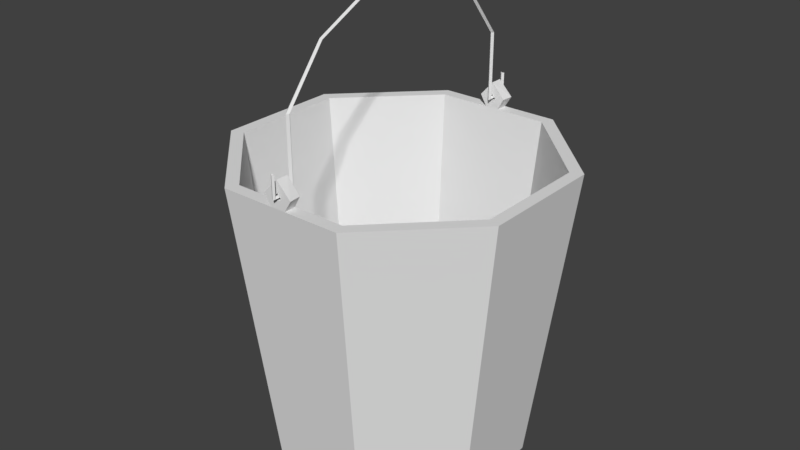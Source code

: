 # Source: Bucket.blend  (saved by Blender 2.79.0; exported with 4.5.12 LTS)
import bpy
from mathutils import Matrix  # noqa: F401  (used for matrix-valued properties, if any)

bpy.ops.wm.read_factory_settings(use_empty=True)
scene = bpy.context.scene
scene.name = 'Scene'

# ---- collections
col_collection_1 = bpy.data.collections.new('Collection 1'); scene.collection.children.link(col_collection_1)
col_collection_2 = bpy.data.collections.new('Collection 2'); scene.collection.children.link(col_collection_2)

# ---- world
world_world = bpy.data.worlds.new('World'); scene.world = world_world
world_world.color = (0.05088, 0.05088, 0.05088)
world_world.use_sun_shadow = False
world_world.sun_shadow_jitter_overblur = 0.0
world_world.cycles.sampling_method = 'MANUAL'

# ---- meshes
me_cylinder = bpy.data.meshes.new('Cylinder')
me_cylinder.from_pydata([(-0.2934, 0.7084, -1.0), (-0.3527, 0.8516, 0.8285), (0.2934, 0.7084, -1.0), (0.3527, 0.8516, 0.8285), (0.7084, 0.2934, -1.0), (0.8516, 0.3527, 0.8285), (-0.7084, 0.2934, -1.0), (-0.8516, 0.3527, 0.8285), (0.3827, 0.9239, 0.8285), (-0.3827, 0.9239, 0.8285), (0.9239, 0.3827, 0.8285), (-0.9239, 0.3827, 0.8285), (0.2811, 0.6786, -0.9383), (-0.2811, 0.6786, -0.9383), (0.6786, 0.2811, -0.9383), (-0.6786, 0.2811, -0.9383), (-0.03502, 0.7084, -1.0), (0.03502, 0.7084, -1.0), (0.01776, 0.9239, 0.8786), (-0.01776, 0.9239, 0.8786), (0.013, 0.8516, 0.8786), (-0.013, 0.8516, 0.8786), (0.03354, 0.6786, -0.9383), (-0.03354, 0.6786, -0.9383), (0.08097, 0.2811, -0.9383), (-0.08097, 0.2811, -0.9383), (0.08454, 0.2934, -1.0), (-0.08454, 0.2934, -1.0), (0.08803, 0.9239, 0.897), (-0.08803, 0.9239, 0.897), (0.08114, 0.8516, 0.897), (-0.08114, 0.8516, 0.897), (0.0, 0.9239, 0.9162), (0.0, 0.8516, 0.9129), (0.04567, 0.9239, 0.8285), (-0.04567, 0.9239, 0.8285), (0.04209, 0.8516, 0.8285), (-0.04209, 0.8516, 0.8285), (-0.01984, 0.8516, 0.8906), (-0.02497, 0.9239, 0.8903), (0.01984, 0.8516, 0.8906), (0.02497, 0.9239, 0.8903), (0.0, 0.8516, 0.9883), (0.0, 0.9239, 0.9883), (-0.2934, -0.7084, -1.0), (-0.3527, -0.8516, 0.8285), (0.2934, -0.7084, -1.0), (0.3527, -0.8516, 0.8285), (0.7084, -0.2934, -1.0), (0.8516, -0.3527, 0.8285), (-0.7084, -0.2934, -1.0), (-0.8516, -0.3527, 0.8285), (0.3827, -0.9239, 0.8285), (-0.3827, -0.9239, 0.8285), (0.9239, -0.3827, 0.8285), (-0.9239, -0.3827, 0.8285), (0.2811, -0.6786, -0.9383), (-0.2811, -0.6786, -0.9383), (0.6786, -0.2811, -0.9383), (-0.6786, -0.2811, -0.9383), (-0.03502, -0.7084, -1.0), (0.03502, -0.7084, -1.0), (0.01776, -0.9239, 0.8786), (-0.01776, -0.9239, 0.8786), (0.013, -0.8516, 0.8786), (-0.013, -0.8516, 0.8786), (0.03354, -0.6786, -0.9383), (-0.03354, -0.6786, -0.9383), (0.08097, -0.2811, -0.9383), (-0.08097, -0.2811, -0.9383), (0.08454, -0.2934, -1.0), (-0.08454, -0.2934, -1.0), (0.08803, -0.9239, 0.897), (-0.08803, -0.9239, 0.897), (0.08114, -0.8516, 0.897), (-0.08114, -0.8516, 0.897), (0.0, -0.9239, 0.9162), (0.0, -0.8516, 0.9129), (0.04567, -0.9239, 0.8285), (-0.04567, -0.9239, 0.8285), (0.04209, -0.8516, 0.8285), (-0.04209, -0.8516, 0.8285), (-0.01984, -0.8516, 0.8906), (-0.02497, -0.9239, 0.8903), (0.01984, -0.8516, 0.8906), (0.02497, -0.9239, 0.8903), (0.0, -0.8516, 0.9883), (0.0, -0.9239, 0.9883)], [], [(17, 34, 8, 2), (2, 8, 10, 4), (5, 3, 12, 14), (51, 59, 15, 7), (6, 11, 9, 0), (36, 3, 8, 34), (3, 5, 10, 8), (14, 58, 49, 5), (7, 1, 9, 11), (48, 70, 26, 4), (37, 1, 13, 23), (1, 7, 15, 13), (22, 24, 14, 12), (17, 2, 4, 26), (0, 16, 27, 6), (16, 17, 26, 27), (25, 69, 68, 24), (70, 71, 27, 26), (13, 15, 25, 23), (23, 25, 24, 22), (3, 36, 22, 12), (36, 37, 23, 22), (1, 37, 35, 9), (0, 9, 35, 16), (16, 35, 34, 17), (71, 50, 6, 27), (48, 4, 10, 54), (11, 55, 51, 7), (15, 59, 69, 25), (6, 50, 55, 11), (35, 37, 31, 29), (24, 68, 58, 14), (33, 38, 39, 32), (21, 19, 39, 38), (20, 18, 19, 21), (36, 34, 28, 30), (30, 28, 43, 42), (41, 18, 20, 40), (29, 31, 42, 43), (19, 18, 34, 35), (20, 21, 37, 36), (21, 38, 31, 37), (39, 19, 35, 29), (40, 20, 36, 30), (18, 41, 28, 34), (38, 33, 42, 31), (41, 32, 43, 28), (33, 40, 30, 42), (32, 39, 29, 43), (41, 40, 33, 32), (61, 46, 52, 78), (46, 48, 54, 52), (49, 58, 56, 47), (50, 44, 53, 55), (80, 78, 52, 47), (47, 52, 54, 49), (51, 55, 53, 45), (81, 67, 57, 45), (45, 57, 59, 51), (66, 56, 58, 68), (61, 70, 48, 46), (44, 50, 71, 60), (60, 71, 70, 61), (57, 67, 69, 59), (67, 66, 68, 69), (47, 56, 66, 80), (80, 66, 67, 81), (45, 53, 79, 81), (44, 60, 79, 53), (60, 61, 78, 79), (79, 73, 75, 81), (77, 76, 83, 82), (65, 82, 83, 63), (64, 65, 63, 62), (80, 74, 72, 78), (74, 86, 87, 72), (85, 84, 64, 62), (73, 87, 86, 75), (63, 79, 78, 62), (64, 80, 81, 65), (65, 81, 75, 82), (83, 73, 79, 63), (84, 74, 80, 64), (62, 78, 72, 85), (82, 75, 86, 77), (85, 72, 87, 76), (77, 86, 74, 84), (76, 87, 73, 83), (85, 76, 77, 84), (49, 54, 10, 5)])
_uv = me_cylinder.uv_layers.new(name='UVMap')
_uv.uv.foreach_set('vector', [0.8977, 0.4939, 0.8111, 0.2761, 0.8509, 0.26, 0.9282, 0.4816, 0.9282, 0.4816, 0.8509, 0.26, 0.9443, 0.2324, 0.9999, 0.4604, 0.5469, 0.0001133, 0.5433, 0.08986, 0.3178, 0.07162, 0.3207, 0.0001132, 0.4894, 0.3533, 0.2749, 0.2815, 0.2949, 0.2128, 0.5145, 0.267, 0.7927, 0.5442, 0.6742, 0.3417, 0.7605, 0.2966, 0.859, 0.5096, 0.8072, 0.2678, 0.8439, 0.2529, 0.8509, 0.26, 0.8111, 0.2761, 0.8519, 0.2501, 0.938, 0.2246, 0.9443, 0.2324, 0.8509, 0.26, 0.1422, 0.5339, 0.1829, 0.475, 0.374, 0.5961, 0.3229, 0.6699, 0.6733, 0.3317, 0.7529, 0.2902, 0.7605, 0.2966, 0.6742, 0.3417, 0.5701, 0.7409, 0.6354, 0.7861, 0.5929, 0.8475, 0.5275, 0.8023, 0.5372, 0.1398, 0.5325, 0.179, 0.3092, 0.1427, 0.313, 0.1114, 0.5325, 0.179, 0.5145, 0.267, 0.2949, 0.2128, 0.3092, 0.1427, 0.04589, 0.5288, 0.07964, 0.4906, 0.1422, 0.5339, 0.0718, 0.5467, 0.568, 0.8945, 0.5409, 0.8758, 0.5275, 0.8023, 0.5929, 0.8475, 0.6024, 0.9183, 0.5753, 0.8996, 0.6106, 0.8598, 0.6759, 0.9049, 0.5753, 0.8996, 0.568, 0.8945, 0.5929, 0.8475, 0.6106, 0.8598, 0.06268, 0.4789, 0.1034, 0.42, 0.1204, 0.4317, 0.07964, 0.4906, 0.6354, 0.7861, 0.6531, 0.7983, 0.6106, 0.8598, 0.5929, 0.8475, 0.01294, 0.506, 0.0001132, 0.4356, 0.06268, 0.4789, 0.03886, 0.5239, 0.03886, 0.5239, 0.06268, 0.4789, 0.07964, 0.4906, 0.04589, 0.5288, 0.5433, 0.08986, 0.5385, 0.1291, 0.314, 0.1029, 0.3178, 0.07162, 0.5385, 0.1291, 0.5372, 0.1398, 0.313, 0.1114, 0.314, 0.1029, 0.7606, 0.2866, 0.7973, 0.2718, 0.8003, 0.2805, 0.7605, 0.2966, 0.859, 0.5096, 0.7605, 0.2966, 0.8003, 0.2805, 0.8895, 0.4973, 0.8895, 0.4973, 0.8003, 0.2805, 0.8111, 0.2761, 0.8977, 0.4939, 0.6531, 0.7983, 0.7184, 0.8435, 0.6759, 0.9049, 0.6106, 0.8598, 0.5701, 0.7409, 0.5275, 0.8023, 0.3283, 0.6783, 0.3837, 0.5982, 0.6742, 0.3417, 0.5926, 0.3949, 0.5907, 0.3851, 0.6659, 0.336, 0.0001132, 0.4356, 0.04083, 0.3767, 0.1034, 0.42, 0.06268, 0.4789, 0.7927, 0.5442, 0.7302, 0.585, 0.5926, 0.3949, 0.6742, 0.3417, 0.08789, 0.9186, 0.0971, 0.919, 0.09642, 0.929, 0.08717, 0.9288, 0.07964, 0.4906, 0.1204, 0.4317, 0.1829, 0.475, 0.1422, 0.5339, 0.1483, 0.9278, 0.1445, 0.9278, 0.144, 0.9186, 0.1486, 0.9186, 0.1427, 0.9279, 0.1423, 0.9187, 0.144, 0.9186, 0.1445, 0.9278, 0.1394, 0.9283, 0.1378, 0.9192, 0.1423, 0.9187, 0.1427, 0.9279, 0.1176, 0.919, 0.1269, 0.9186, 0.1276, 0.9288, 0.1183, 0.929, 0.1183, 0.929, 0.1276, 0.9288, 0.1268, 0.9449, 0.1176, 0.9445, 0.1532, 0.9189, 0.1549, 0.9191, 0.1538, 0.9283, 0.1521, 0.928, 0.08717, 0.9288, 0.09642, 0.929, 0.0971, 0.9445, 0.0879, 0.9449, 0.009058, 0.9325, 0.01358, 0.9325, 0.01713, 0.9389, 0.005504, 0.9389, 0.05738, 0.9249, 0.05407, 0.9249, 0.05037, 0.9186, 0.06109, 0.9186, 0.05407, 0.9249, 0.0532, 0.9265, 0.0454, 0.9273, 0.05037, 0.9186, 0.008141, 0.931, 0.009058, 0.9325, 0.005504, 0.9389, 0.0001132, 0.9302, 0.05825, 0.9265, 0.05738, 0.9249, 0.06109, 0.9186, 0.06606, 0.9273, 0.01358, 0.9325, 0.0145, 0.931, 0.02253, 0.9302, 0.01713, 0.9389, 0.0532, 0.9265, 0.05573, 0.9293, 0.05573, 0.9389, 0.0454, 0.9273, 0.0145, 0.931, 0.01132, 0.9277, 0.01132, 0.9186, 0.02253, 0.9302, 0.05573, 0.9293, 0.05825, 0.9265, 0.06606, 0.9273, 0.05573, 0.9389, 0.01132, 0.9277, 0.008141, 0.931, 0.0001132, 0.9302, 0.01132, 0.9186, 0.1532, 0.9189, 0.1521, 0.928, 0.1483, 0.9278, 0.1486, 0.9186, 0.6419, 0.6609, 0.6183, 0.6838, 0.4467, 0.5238, 0.4774, 0.4939, 0.6183, 0.6838, 0.5701, 0.7409, 0.3837, 0.5982, 0.4467, 0.5238, 0.374, 0.5961, 0.1829, 0.475, 0.2188, 0.4131, 0.419, 0.5183, 0.7302, 0.585, 0.6718, 0.6317, 0.5165, 0.4558, 0.5926, 0.3949, 0.4713, 0.4869, 0.4774, 0.4939, 0.4467, 0.5238, 0.443, 0.5145, 0.4372, 0.5207, 0.4467, 0.5238, 0.3837, 0.5982, 0.3792, 0.5893, 0.5838, 0.3901, 0.5926, 0.3949, 0.5165, 0.4558, 0.5137, 0.4462, 0.4406, 0.4729, 0.236, 0.3769, 0.2495, 0.3484, 0.4575, 0.4372, 0.4575, 0.4372, 0.2495, 0.3484, 0.2749, 0.2815, 0.4894, 0.3533, 0.1442, 0.3867, 0.1701, 0.4046, 0.1829, 0.475, 0.1204, 0.4317, 0.6706, 0.7462, 0.6354, 0.7861, 0.5701, 0.7409, 0.6436, 0.7275, 0.705, 0.77, 0.7184, 0.8435, 0.6531, 0.7983, 0.6779, 0.7513, 0.6779, 0.7513, 0.6531, 0.7983, 0.6354, 0.7861, 0.6706, 0.7462, 0.1112, 0.3639, 0.1372, 0.3818, 0.1034, 0.42, 0.04083, 0.3767, 0.1372, 0.3818, 0.1442, 0.3867, 0.1204, 0.4317, 0.1034, 0.42, 0.419, 0.5183, 0.2188, 0.4131, 0.2323, 0.3846, 0.436, 0.4826, 0.436, 0.4826, 0.2323, 0.3846, 0.236, 0.3769, 0.4406, 0.4729, 0.5073, 0.4519, 0.5165, 0.4558, 0.4857, 0.4857, 0.479, 0.4795, 0.6718, 0.6317, 0.6483, 0.6547, 0.4857, 0.4857, 0.5165, 0.4558, 0.6483, 0.6547, 0.6419, 0.6609, 0.4774, 0.4939, 0.4857, 0.4857, 0.1167, 0.9186, 0.1174, 0.9288, 0.1082, 0.929, 0.1075, 0.919, 0.137, 0.9291, 0.1278, 0.9294, 0.1278, 0.9248, 0.137, 0.9253, 0.1372, 0.9235, 0.137, 0.9253, 0.1278, 0.9248, 0.1279, 0.9231, 0.1375, 0.9202, 0.1372, 0.9235, 0.1279, 0.9231, 0.1285, 0.9186, 0.1073, 0.919, 0.1066, 0.929, 0.09733, 0.9288, 0.09805, 0.9186, 0.1066, 0.929, 0.1073, 0.9445, 0.09806, 0.9449, 0.09733, 0.9288, 0.1281, 0.9339, 0.1373, 0.9329, 0.1375, 0.9346, 0.1284, 0.9357, 0.1174, 0.9288, 0.1167, 0.9449, 0.1075, 0.9445, 0.1082, 0.929, 0.0317, 0.9249, 0.02815, 0.9186, 0.03978, 0.9186, 0.03622, 0.9249, 0.07827, 0.9325, 0.08197, 0.9389, 0.07126, 0.9389, 0.07496, 0.9325, 0.07496, 0.9325, 0.07126, 0.9389, 0.06628, 0.9302, 0.07409, 0.931, 0.03078, 0.9264, 0.02275, 0.9273, 0.02815, 0.9186, 0.0317, 0.9249, 0.07914, 0.931, 0.08694, 0.9302, 0.08197, 0.9389, 0.07827, 0.9325, 0.03622, 0.9249, 0.03978, 0.9186, 0.04517, 0.9273, 0.03714, 0.9264, 0.07409, 0.931, 0.06628, 0.9302, 0.07661, 0.9186, 0.07661, 0.9282, 0.03714, 0.9264, 0.04517, 0.9273, 0.03396, 0.9389, 0.03396, 0.9297, 0.07661, 0.9282, 0.07661, 0.9186, 0.08694, 0.9302, 0.07914, 0.931, 0.03396, 0.9297, 0.03396, 0.9389, 0.02275, 0.9273, 0.03078, 0.9264, 0.1281, 0.9339, 0.1278, 0.9294, 0.137, 0.9291, 0.1373, 0.9329, 0.374, 0.5961, 0.3837, 0.5982, 0.3283, 0.6783, 0.3229, 0.6699])
me_cylinder.use_remesh_preserve_volume = False
me_cylinder.use_remesh_preserve_attributes = False
me_cylinder.use_mirror_x = True
me_cylinder.update()
me_cylinder_001 = bpy.data.meshes.new('Cylinder.001')
me_cylinder_001.from_pydata([(0.0, 20.0, 1.418), (1.0, 19.0, 1.391), (-8.742e-08, 18.0, 1.369), (-1.0, 19.0, 1.391), (1.0, 4.008, 2.928), (-5.85e-07, 4.681, 2.974), (-6.725e-07, 3.295, 2.887), (-1.0, 4.008, 2.928), (1.202, -26.3, 4.135), (2.874e-07, -26.35, 4.203), (1.823e-07, -26.34, 4.069), (-1.202, -26.3, 4.135), (1.202, -66.67, 4.129), (2.873e-07, -65.64, 4.197), (1.823e-07, -67.5, 4.064), (-1.202, -66.67, 4.129), (1.202, -66.67, 4.737), (2.873e-07, -65.64, 4.686), (1.823e-07, -67.5, 4.775), (-1.202, -66.67, 4.737), (1.202, -53.65, 4.737), (2.873e-07, -54.02, 4.686), (1.823e-07, -54.22, 4.775), (-1.202, -53.65, 4.737), (0.0, 20.0, -1.418), (1.0, 19.0, -1.391), (-8.742e-08, 18.0, -1.369), (-1.0, 19.0, -1.391), (1.0, 4.008, -2.928), (-5.85e-07, 4.681, -2.974), (-6.725e-07, 3.295, -2.887), (-1.0, 4.008, -2.928), (1.202, -26.3, -4.135), (2.874e-07, -26.35, -4.203), (1.823e-07, -26.34, -4.069), (-1.202, -26.3, -4.135), (1.202, -66.67, -4.129), (2.873e-07, -65.64, -4.197), (1.823e-07, -67.5, -4.064), (-1.202, -66.67, -4.129), (1.202, -66.67, -4.737), (2.873e-07, -65.64, -4.686), (1.823e-07, -67.5, -4.775), (-1.202, -66.67, -4.737), (1.202, -53.65, -4.737), (2.873e-07, -54.02, -4.686), (1.823e-07, -54.22, -4.775), (-1.202, -53.65, -4.737)], [], [(1, 25, 24, 0), (3, 2, 6, 7), (2, 26, 25, 1), (3, 27, 26, 2), (7, 6, 10, 11), (0, 3, 7, 5), (2, 1, 4, 6), (1, 0, 5, 4), (9, 11, 15, 13), (4, 5, 9, 8), (5, 7, 11, 9), (6, 4, 8, 10), (15, 14, 18, 19), (10, 8, 12, 14), (11, 10, 14, 15), (8, 9, 13, 12), (19, 18, 22, 23), (12, 13, 17, 16), (13, 15, 19, 17), (14, 12, 16, 18), (21, 23, 22), (16, 17, 21, 20), (17, 19, 23, 21), (18, 16, 20, 22), (27, 31, 30, 26), (31, 35, 34, 30), (24, 29, 31, 27), (26, 30, 28, 25), (25, 28, 29, 24), (33, 37, 39, 35), (28, 32, 33, 29), (29, 33, 35, 31), (30, 34, 32, 28), (39, 43, 42, 38), (34, 38, 36, 32), (35, 39, 38, 34), (32, 36, 37, 33), (43, 47, 46, 42), (36, 40, 41, 37), (37, 41, 43, 39), (38, 42, 40, 36), (46, 47, 45), (40, 44, 45, 41), (41, 45, 47, 43), (42, 46, 44, 40), (0, 24, 27, 3), (44, 46, 45), (20, 21, 22)])
_uv = me_cylinder_001.uv_layers.new(name='UVMap')
_uv.uv.foreach_set('vector', [0.4935, 0.5109, 0.4935, 0.4891, 0.5045, 0.4889, 0.5045, 0.5111, 0.5045, 0.5221, 0.5044, 0.5331, 0.4219, 0.6138, 0.4204, 0.6044, 0.4824, 0.5107, 0.4824, 0.4893, 0.4935, 0.4891, 0.4935, 0.5109, 0.5155, 0.5109, 0.5155, 0.4891, 0.5266, 0.4893, 0.5266, 0.5107, 0.4203, 0.6044, 0.4218, 0.6138, 0.2576, 0.7769, 0.2512, 0.7701, 0.5045, 0.5111, 0.5045, 0.5221, 0.4204, 0.6044, 0.4186, 0.5951, 0.4824, 0.5107, 0.4935, 0.5109, 0.4094, 0.5931, 0.4, 0.5914, 0.4935, 0.5109, 0.5045, 0.5111, 0.4186, 0.5951, 0.4094, 0.5931, 0.2444, 0.7637, 0.2512, 0.7701, 0.02427, 0.9887, 0.02358, 0.9763, 0.4094, 0.5931, 0.4186, 0.5951, 0.2444, 0.7637, 0.2382, 0.7566, 0.4186, 0.5951, 0.4203, 0.6044, 0.2512, 0.7701, 0.2444, 0.7637, 0.4, 0.5913, 0.4094, 0.5931, 0.2382, 0.7566, 0.2315, 0.7499, 0.5336, 0.02821, 0.5398, 0.0187, 0.5443, 0.02196, 0.5374, 0.031, 0.2314, 0.75, 0.2382, 0.7566, 0.01124, 0.9752, 8.842e-05, 0.9729, 0.2512, 0.7701, 0.2575, 0.7771, 0.02615, 0.9999, 0.02427, 0.9887, 0.2382, 0.7566, 0.2444, 0.7637, 0.02358, 0.9763, 0.01124, 0.9752, 0.5508, 0.03135, 0.5443, 0.02196, 0.648, 0.02196, 0.6525, 0.03135, 0.5469, 0.009798, 0.5546, 8.686e-05, 0.5577, 0.002324, 0.5508, 0.01258, 0.5267, 0.03855, 0.5336, 0.02821, 0.5374, 0.031, 0.5298, 0.04079, 0.5398, 0.0187, 0.5469, 0.009798, 0.5508, 0.01258, 0.5443, 0.02196, 0.6497, 0.02191, 0.6525, 0.03135, 0.648, 0.02196, 0.5508, 0.01258, 0.5589, 0.003198, 0.6495, 0.003197, 0.6525, 0.01258, 0.5589, 0.04073, 0.5508, 0.03135, 0.6525, 0.03135, 0.6495, 0.04073, 0.5443, 0.02196, 0.5508, 0.01258, 0.6525, 0.01258, 0.648, 0.02196, 0.5045, 0.4779, 0.4204, 0.3956, 0.4219, 0.3862, 0.5044, 0.4669, 0.4203, 0.3956, 0.2512, 0.2299, 0.2576, 0.2231, 0.4218, 0.3862, 0.5045, 0.4889, 0.4186, 0.4049, 0.4204, 0.3956, 0.5045, 0.4779, 0.4824, 0.4894, 0.4, 0.4086, 0.4094, 0.4069, 0.4935, 0.4891, 0.4935, 0.4891, 0.4094, 0.4069, 0.4186, 0.4049, 0.5045, 0.4889, 0.2444, 0.2364, 0.02358, 0.0237, 0.02427, 0.01132, 0.2512, 0.2299, 0.4094, 0.4069, 0.2382, 0.2434, 0.2444, 0.2364, 0.4186, 0.4049, 0.4186, 0.4049, 0.2444, 0.2364, 0.2512, 0.2299, 0.4203, 0.3956, 0.4, 0.4088, 0.2315, 0.2501, 0.2382, 0.2434, 0.4094, 0.4069, 0.5469, 0.05067, 0.5508, 0.05346, 0.5443, 0.06284, 0.5398, 0.05958, 0.2314, 0.25, 8.686e-05, 0.02714, 0.01124, 0.02485, 0.2382, 0.2434, 0.2512, 0.2299, 0.02427, 0.01132, 0.02615, 8.686e-05, 0.2575, 0.2229, 0.2382, 0.2434, 0.01124, 0.02485, 0.02358, 0.0237, 0.2444, 0.2364, 0.5508, 0.05346, 0.6525, 0.05346, 0.648, 0.06284, 0.5443, 0.06284, 0.5336, 0.06909, 0.5374, 0.07187, 0.5298, 0.08166, 0.5267, 0.07942, 0.5546, 0.04096, 0.5577, 0.0432, 0.5508, 0.05346, 0.5469, 0.05067, 0.5398, 0.05958, 0.5443, 0.06284, 0.5374, 0.07187, 0.5336, 0.06909, 0.648, 0.06284, 0.6525, 0.05346, 0.6497, 0.06289, 0.5508, 0.07222, 0.6525, 0.07222, 0.6495, 0.0816, 0.5589, 0.0816, 0.5589, 0.04407, 0.6495, 0.04407, 0.6525, 0.05346, 0.5508, 0.05346, 0.5443, 0.06284, 0.648, 0.06284, 0.6525, 0.07222, 0.5508, 0.07222, 0.5045, 0.5111, 0.5045, 0.4889, 0.5155, 0.4891, 0.5155, 0.5109, 0.6525, 0.07222, 0.648, 0.06284, 0.6497, 0.06279, 0.6525, 0.01258, 0.6497, 0.02201, 0.648, 0.02196])
me_cylinder_001.use_remesh_preserve_volume = False
me_cylinder_001.use_remesh_preserve_attributes = False
me_cylinder_001.use_mirror_vertex_groups = False
me_cylinder_001.update()

# ---- objects
ob_cylinder = bpy.data.objects.new('Cylinder', me_cylinder)
ob_cylinder_001 = bpy.data.objects.new('Cylinder.001', me_cylinder_001)

# ---- transforms, parenting, visibility, modifiers, constraints
ob_cylinder.location = (0.0, 0.0, 0.9985)
ob_cylinder.rotation_euler = (0.0, 0.0, 3.142)
ob_cylinder.lineart.crease_threshold = 0.0
ob_cylinder.use_mesh_mirror_x = True
ob_cylinder_001.location = (0.0, 0.0, 2.56)
ob_cylinder_001.rotation_euler = (1.571, 0.0, 0.0)
ob_cylinder_001.scale = (0.01, 0.01, 0.2)
ob_cylinder_001.lineart.crease_threshold = 0.0

# ---- collection membership
col_collection_1.objects.link(ob_cylinder)
col_collection_2.objects.link(ob_cylinder_001)

# ---- scene / render settings (as saved in the file)
scene.frame_start = 1; scene.frame_end = 250; scene.frame_set(1)
scene.render.engine = 'BLENDER_EEVEE_NEXT'
scene.render.resolution_percentage = 50
scene.render.dither_intensity = 0.0
scene.cycles.use_denoising = False
scene.cycles.samples = 128
scene.cycles.sampling_pattern = 'TABULATED_SOBOL'
scene.cycles.light_sampling_threshold = 0.0
scene.cycles.use_adaptive_sampling = False
scene.cycles.use_light_tree = False
scene.cycles.blur_glossy = 0.0
scene.cycles.sample_clamp_indirect = 0.0
scene.view_settings.view_transform = 'Standard'
bpy.context.view_layer.update()

# ---- added for rendering (the .blend has no active camera and no usable light): camera, sun
cam_auto = bpy.data.cameras.new('AutoCamera')
cam_auto.lens = 50.0
cam_auto.sensor_width = 36.0
cam_auto.clip_end = 1000.0
ob_auto_camera = bpy.data.objects.new('AutoCamera', cam_auto)
scene.collection.objects.link(ob_auto_camera)
ob_auto_camera.location = (3.5461, -4.25532, 4.21626)
ob_auto_camera.rotation_euler = (1.09748, -7.21219e-08, 0.694738)
scene.camera = ob_auto_camera
light_auto_sun = bpy.data.lights.new('AutoSun', 'SUN')
light_auto_sun.energy = 3.0
light_auto_sun.angle = 0.0523599
ob_auto_sun = bpy.data.objects.new('AutoSun', light_auto_sun)
scene.collection.objects.link(ob_auto_sun)
ob_auto_sun.rotation_euler = (0.872665, 0.174533, 0.523599)
bpy.context.view_layer.update()
